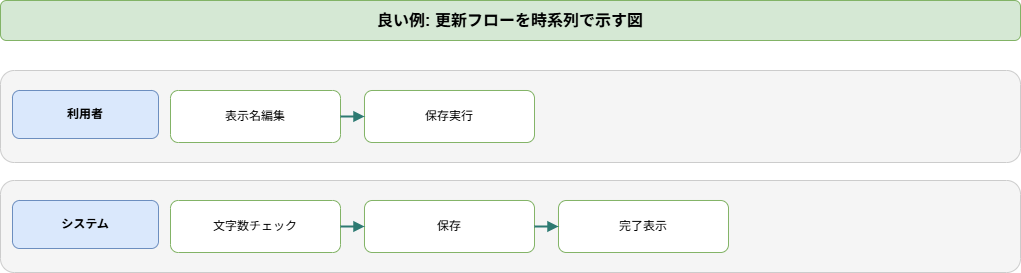

The diagram above was exported from draw.io. Its source (the exported page's mxGraphModel, read from the mxfile embedded in the PNG):
<mxGraphModel dx="798" dy="770" grid="1" gridSize="10" guides="1" tooltips="1" connect="1" arrows="1" fold="1" page="1" pageScale="1" pageWidth="1140" pageHeight="420" math="0" shadow="0">
  <root>
    <mxCell id="0" />
    <mxCell id="1" parent="0" />
    <mxCell id="2" value="良い例: 更新フローを時系列で示す図" style="rounded=1;whiteSpace=wrap;html=1;fillColor=#d5e8d4;strokeColor=#82b366;fontSize=16;fontStyle=1;" parent="1" vertex="1">
      <mxGeometry x="40" y="20" width="1020" height="40" as="geometry" />
    </mxCell>
    <mxCell id="3" value="" style="rounded=1;whiteSpace=wrap;html=1;fillColor=#f5f5f5;strokeColor=#cccccc;" parent="1" vertex="1">
      <mxGeometry x="40" y="90" width="1020" height="92" as="geometry" />
    </mxCell>
    <mxCell id="4" value="利用者" style="rounded=1;whiteSpace=wrap;html=1;fillColor=#dae8fc;strokeColor=#6c8ebf;fontStyle=1;" parent="1" vertex="1">
      <mxGeometry x="52" y="110" width="146" height="48" as="geometry" />
    </mxCell>
    <mxCell id="5" value="表示名編集" style="rounded=1;whiteSpace=wrap;html=1;fillColor=#ffffff;strokeColor=#82b366;" parent="1" vertex="1">
      <mxGeometry x="210" y="110" width="170" height="52" as="geometry" />
    </mxCell>
    <mxCell id="6" value="保存実行" style="rounded=1;whiteSpace=wrap;html=1;fillColor=#ffffff;strokeColor=#82b366;" parent="1" vertex="1">
      <mxGeometry x="404" y="110" width="170" height="52" as="geometry" />
    </mxCell>
    <mxCell id="7" value="" style="endArrow=block;html=1;rounded=0;strokeColor=#2d7a72;strokeWidth=2;" parent="1" source="5" target="6" edge="1">
      <mxGeometry relative="1" as="geometry" />
    </mxCell>
    <mxCell id="8" value="" style="rounded=1;whiteSpace=wrap;html=1;fillColor=#f5f5f5;strokeColor=#cccccc;" parent="1" vertex="1">
      <mxGeometry x="40" y="200" width="1020" height="92" as="geometry" />
    </mxCell>
    <mxCell id="9" value="システム" style="rounded=1;whiteSpace=wrap;html=1;fillColor=#dae8fc;strokeColor=#6c8ebf;fontStyle=1;" parent="1" vertex="1">
      <mxGeometry x="52" y="220" width="146" height="48" as="geometry" />
    </mxCell>
    <mxCell id="10" value="文字数チェック" style="rounded=1;whiteSpace=wrap;html=1;fillColor=#ffffff;strokeColor=#82b366;" parent="1" vertex="1">
      <mxGeometry x="210" y="220" width="170" height="52" as="geometry" />
    </mxCell>
    <mxCell id="11" value="保存" style="rounded=1;whiteSpace=wrap;html=1;fillColor=#ffffff;strokeColor=#82b366;" parent="1" vertex="1">
      <mxGeometry x="404" y="220" width="170" height="52" as="geometry" />
    </mxCell>
    <mxCell id="12" value="" style="endArrow=block;html=1;rounded=0;strokeColor=#2d7a72;strokeWidth=2;" parent="1" source="10" target="11" edge="1">
      <mxGeometry relative="1" as="geometry" />
    </mxCell>
    <mxCell id="13" value="完了表示" style="rounded=1;whiteSpace=wrap;html=1;fillColor=#ffffff;strokeColor=#82b366;" parent="1" vertex="1">
      <mxGeometry x="598" y="220" width="170" height="52" as="geometry" />
    </mxCell>
    <mxCell id="14" value="" style="endArrow=block;html=1;rounded=0;strokeColor=#2d7a72;strokeWidth=2;" parent="1" source="11" target="13" edge="1">
      <mxGeometry relative="1" as="geometry" />
    </mxCell>
  </root>
</mxGraphModel>